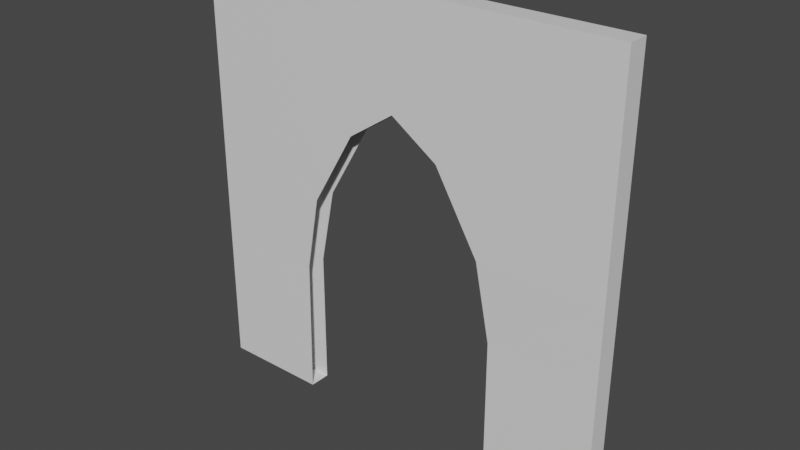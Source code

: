 # Source: Church_Front_Door_4x4x0.2.blend  (saved by Blender 2.80.74; exported with 4.5.12 LTS)
import bpy
from mathutils import Matrix  # noqa: F401  (used for matrix-valued properties, if any)

bpy.ops.wm.read_factory_settings(use_empty=True)
scene = bpy.context.scene
scene.name = 'Scene'

# ---- collections
col_collection = bpy.data.collections.new('Collection'); scene.collection.children.link(col_collection)

# ---- materials (node trees are filled in below, after node groups)
mat_material = bpy.data.materials.new('Material')
mat_material.alpha_threshold = 0.0
mat_material.use_transparent_shadow = False
mat_material.line_color = (0.0, 0.0, 0.0, 1.0)

# ---- material node trees
mat_material.use_nodes = True; mat_material.node_tree.nodes.clear()
_N = mat_material.node_tree.nodes; _L = mat_material.node_tree.links
n0 = _N.new('ShaderNodeOutputMaterial'); n0.name = 'Material Output'; n0.location = (300, 300)
n1 = _N.new('ShaderNodeBsdfPrincipled'); n1.name = 'Principled BSDF'; n1.location = (10, 300)
n1.distribution = 'GGX'
n1.subsurface_method = 'BURLEY'
n1.inputs[2].default_value = 0.4
n1.inputs[3].default_value = 1.45
n1.inputs[27].default_value = (0.0, 0.0, 0.0, 1.0)
n1.inputs[28].default_value = 1.0
_L.new(n1.outputs[0], n0.inputs[0])
n0.is_active_output = True

# ---- world
world_world = bpy.data.worlds.new('World'); scene.world = world_world
world_world.use_nodes = True; world_world.node_tree.nodes.clear()
_N = world_world.node_tree.nodes; _L = world_world.node_tree.links
n0 = _N.new('ShaderNodeOutputWorld'); n0.name = 'World Output'; n0.location = (300, 300)
n1 = _N.new('ShaderNodeBackground'); n1.name = 'Background'; n1.location = (10, 300)
n1.inputs[0].default_value = (0.05088, 0.05088, 0.05088, 1.0)
_L.new(n1.outputs[0], n0.inputs[0])
n0.is_active_output = True
world_world.color = (0.05088, 0.05088, 0.05088)
world_world.use_sun_shadow = False
world_world.sun_shadow_jitter_overblur = 0.0

# ---- meshes
me_cube = bpy.data.meshes.new('Cube')
me_cube.from_pydata([(1.0, 1.0, 1.0), (1.0, 1.0, -1.0), (1.0, -1.0, 1.0), (1.0, -1.0, -1.0), (-1.0, 1.0, 1.0), (-1.0, 1.0, -1.0), (-1.0, -1.0, 1.0), (-1.0, -1.0, -1.0), (-1.0, 0.353, -1.0), (-1.0, 0.0, -1.0), (-1.0, -0.3523, -1.0), (1.0, 0.353, 1.0), (1.0, 0.0, 1.0), (1.0, -0.3523, 1.0), (-1.0, -0.3523, 1.0), (-1.0, 0.0, 1.0), (-1.0, 0.353, 1.0), (1.0, -0.3523, -1.0), (1.0, 0.0, -1.0), (1.0, 0.353, -1.0), (0.2198, 1.0, -1.0), (0.0, 1.0, -1.0), (-0.2198, 1.0, -1.0), (0.5, -1.0, 1.0), (-0.5, -1.0, 1.0), (-0.5, -1.0, -1.0), (0.5, -1.0, -1.0), (-0.2198, 1.0, 1.0), (0.0, 1.0, 1.0), (0.2198, 1.0, 1.0), (0.2195, 0.353, -1.0), (0.0, 0.5, -1.0), (-0.2195, 0.353, -1.0), (0.426, 0.0, -1.0), (-0.426, 0.0, -1.0), (0.4944, -0.3523, -0.9145), (-0.4944, -0.3523, -0.9145), (-0.2195, 0.353, 1.0), (0.0, 0.5, 1.0), (0.2195, 0.353, 1.0), (-0.426, 0.0, 1.0), (0.426, 0.0, 1.0), (-0.4944, -0.3523, 0.9145), (0.4944, -0.3523, 0.9145)], [], [(42, 14, 6, 24), (25, 24, 6, 7), (8, 16, 4, 5), (35, 17, 3, 26), (17, 13, 2, 3), (20, 29, 0, 1), (1, 0, 11, 19), (19, 11, 12, 18), (18, 12, 13, 17), (20, 1, 19, 30), (30, 19, 18, 33), (33, 18, 17, 35), (7, 6, 14, 10), (10, 14, 15, 9), (9, 15, 16, 8), (27, 4, 16, 37), (37, 16, 15, 40), (40, 15, 14, 42), (12, 41, 43, 13), (11, 39, 41, 12), (0, 29, 39, 11), (29, 28, 38, 39), (28, 27, 37, 38), (9, 34, 36, 10), (8, 32, 34, 9), (5, 22, 32, 8), (22, 21, 31, 32), (21, 20, 30, 31), (5, 4, 27, 22), (22, 27, 28, 21), (21, 28, 29, 20), (10, 36, 25, 7), (3, 2, 23, 26), (13, 43, 23, 2)])
_uv = me_cube.uv_layers.new(name='UVMap')
_uv.uv.foreach_set('vector', [0.5625, 0.1875, 0.625, 0.1875, 0.625, 0.25, 0.5625, 0.25, 0.375, 0.4375, 0.625, 0.4375, 0.625, 0.5, 0.375, 0.5, 0.375, 0.6875, 0.625, 0.6875, 0.625, 0.75, 0.375, 0.75, 0.5625, 0.9375, 0.625, 0.9375, 0.625, 1.0, 0.5625, 1.0, 0.125, 0.6875, 0.375, 0.6875, 0.375, 0.75, 0.125, 0.75, 0.625, 0.6875, 0.875, 0.6875, 0.875, 0.75, 0.625, 0.75, 0.125, 0.5, 0.375, 0.5, 0.375, 0.5625, 0.125, 0.5625, 0.125, 0.5625, 0.375, 0.5625, 0.375, 0.625, 0.125, 0.625, 0.125, 0.625, 0.375, 0.625, 0.375, 0.6875, 0.125, 0.6875, 0.5625, 0.75, 0.625, 0.75, 0.625, 0.8125, 0.5625, 0.8125, 0.5625, 0.8125, 0.625, 0.8125, 0.625, 0.875, 0.5625, 0.875, 0.5625, 0.875, 0.625, 0.875, 0.625, 0.9375, 0.5625, 0.9375, 0.375, 0.5, 0.625, 0.5, 0.625, 0.5625, 0.375, 0.5625, 0.375, 0.5625, 0.625, 0.5625, 0.625, 0.625, 0.375, 0.625, 0.375, 0.625, 0.625, 0.625, 0.625, 0.6875, 0.375, 0.6875, 0.5625, 0.0, 0.625, 0.0, 0.625, 0.0625, 0.5625, 0.0625, 0.5625, 0.0625, 0.625, 0.0625, 0.625, 0.125, 0.5625, 0.125, 0.5625, 0.125, 0.625, 0.125, 0.625, 0.1875, 0.5625, 0.1875, 0.375, 0.125, 0.4375, 0.125, 0.4375, 0.1875, 0.375, 0.1875, 0.375, 0.0625, 0.4375, 0.0625, 0.4375, 0.125, 0.375, 0.125, 0.375, 0.0, 0.4375, 0.0, 0.4375, 0.0625, 0.375, 0.0625, 0.4375, 0.0, 0.5, 0.0, 0.5, 0.0625, 0.4375, 0.0625, 0.5, 0.0, 0.5625, 0.0, 0.5625, 0.0625, 0.5, 0.0625, 0.375, 0.875, 0.4375, 0.875, 0.4375, 0.9375, 0.375, 0.9375, 0.375, 0.8125, 0.4375, 0.8125, 0.4375, 0.875, 0.375, 0.875, 0.375, 0.75, 0.4375, 0.75, 0.4375, 0.8125, 0.375, 0.8125, 0.4375, 0.75, 0.5, 0.75, 0.5, 0.8125, 0.4375, 0.8125, 0.5, 0.75, 0.5625, 0.75, 0.5625, 0.8125, 0.5, 0.8125, 0.625, 0.5, 0.875, 0.5, 0.875, 0.5625, 0.625, 0.5625, 0.625, 0.5625, 0.875, 0.5625, 0.875, 0.625, 0.625, 0.625, 0.625, 0.625, 0.875, 0.625, 0.875, 0.6875, 0.625, 0.6875, 0.375, 0.9375, 0.4375, 0.9375, 0.4375, 1.0, 0.375, 1.0, 0.375, 0.25, 0.625, 0.25, 0.625, 0.3125, 0.375, 0.3125, 0.375, 0.1875, 0.4375, 0.1875, 0.4375, 0.25, 0.375, 0.25])
me_cube.materials.append(mat_material)
me_cube.use_remesh_preserve_volume = False
me_cube.use_remesh_preserve_attributes = False
me_cube.use_mirror_vertex_groups = False
me_cube.update()

# ---- objects
ob_church_front_door_4x4x0_2 = bpy.data.objects.new('Church Front Door 4x4x0.2', me_cube)

# ---- transforms, parenting, visibility, modifiers, constraints
ob_church_front_door_4x4x0_2.location = (0.0, 0.0, 2.009)
ob_church_front_door_4x4x0_2.rotation_euler = (1.571, -0.0, 0.0)
ob_church_front_door_4x4x0_2.scale = (2.0, 2.0, 0.1)
ob_church_front_door_4x4x0_2.lock_rotations_4d = False
ob_church_front_door_4x4x0_2.empty_display_type = 'ARROWS'
ob_church_front_door_4x4x0_2.lineart.crease_threshold = 0.0

# ---- collection membership
col_collection.objects.link(ob_church_front_door_4x4x0_2)

# ---- scene / render settings (as saved in the file)
scene.frame_start = 1; scene.frame_end = 250; scene.frame_set(1)
scene.render.engine = 'BLENDER_EEVEE_NEXT'
scene.cycles.use_denoising = False
scene.cycles.samples = 128
scene.cycles.sampling_pattern = 'TABULATED_SOBOL'
scene.cycles.use_adaptive_sampling = False
scene.cycles.use_light_tree = False
scene.view_settings.view_transform = 'Filmic'
bpy.context.view_layer.update()

# ---- added for rendering (the .blend has no active camera and no usable light): camera, sun
cam_auto = bpy.data.cameras.new('AutoCamera')
cam_auto.lens = 50.0
cam_auto.sensor_width = 36.0
cam_auto.clip_end = 1000.0
ob_auto_camera = bpy.data.objects.new('AutoCamera', cam_auto)
scene.collection.objects.link(ob_auto_camera)
ob_auto_camera.location = (5.23713, -6.28456, 6.19839)
ob_auto_camera.rotation_euler = (1.09748, -7.21219e-08, 0.694738)
scene.camera = ob_auto_camera
light_auto_sun = bpy.data.lights.new('AutoSun', 'SUN')
light_auto_sun.energy = 3.0
light_auto_sun.angle = 0.0523599
ob_auto_sun = bpy.data.objects.new('AutoSun', light_auto_sun)
scene.collection.objects.link(ob_auto_sun)
ob_auto_sun.rotation_euler = (0.872665, 0.174533, 0.523599)
bpy.context.view_layer.update()
